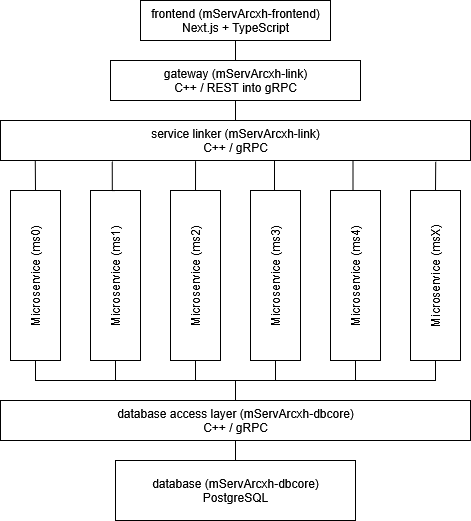

The diagram above was exported from draw.io. Its source (the exported page's mxGraphModel, read from the mxfile embedded in the PNG):
<mxGraphModel dx="1426" dy="750" grid="1" gridSize="10" guides="1" tooltips="1" connect="1" arrows="1" fold="1" page="1" pageScale="1" pageWidth="850" pageHeight="1100" math="0" shadow="0">
  <root>
    <mxCell id="0" />
    <mxCell id="1" parent="0" />
    <mxCell id="pvXZAUzz9Mo3vGKz1ats-5" style="edgeStyle=orthogonalEdgeStyle;rounded=0;orthogonalLoop=1;jettySize=auto;html=1;exitX=0.5;exitY=1;exitDx=0;exitDy=0;entryX=0.5;entryY=0;entryDx=0;entryDy=0;strokeColor=light-dark(#000000,#000000);endArrow=none;endFill=0;" parent="1" source="pvXZAUzz9Mo3vGKz1ats-1" target="pvXZAUzz9Mo3vGKz1ats-3" edge="1">
      <mxGeometry relative="1" as="geometry" />
    </mxCell>
    <mxCell id="pvXZAUzz9Mo3vGKz1ats-1" value="&lt;div&gt;frontend&amp;nbsp;(mServArcxh-frontend)&lt;/div&gt;&lt;div&gt;Next.js + TypeScript&lt;/div&gt;" style="rounded=0;whiteSpace=wrap;html=1;strokeColor=light-dark(#000000,#000000);" parent="1" vertex="1">
      <mxGeometry x="310" y="220" width="190" height="40" as="geometry" />
    </mxCell>
    <mxCell id="pvXZAUzz9Mo3vGKz1ats-7" style="edgeStyle=orthogonalEdgeStyle;rounded=0;orthogonalLoop=1;jettySize=auto;html=1;exitX=0.5;exitY=1;exitDx=0;exitDy=0;entryX=0.5;entryY=0;entryDx=0;entryDy=0;endArrow=none;endFill=0;strokeColor=light-dark(#000000,#000000);" parent="1" source="pvXZAUzz9Mo3vGKz1ats-3" target="pvXZAUzz9Mo3vGKz1ats-6" edge="1">
      <mxGeometry relative="1" as="geometry" />
    </mxCell>
    <mxCell id="pvXZAUzz9Mo3vGKz1ats-3" value="&lt;div&gt;gateway (mServArcxh-link)&lt;/div&gt;&lt;div&gt;C++ / REST into gRPC&lt;/div&gt;" style="rounded=0;whiteSpace=wrap;html=1;strokeColor=light-dark(#000000,#000000);" parent="1" vertex="1">
      <mxGeometry x="280" y="280" width="250" height="40" as="geometry" />
    </mxCell>
    <mxCell id="pvXZAUzz9Mo3vGKz1ats-6" value="&lt;div&gt;service linker (mServArcxh-link)&lt;/div&gt;&lt;div&gt;C++ / gRPC&lt;/div&gt;" style="rounded=0;whiteSpace=wrap;html=1;strokeColor=light-dark(#000000,#000000);" parent="1" vertex="1">
      <mxGeometry x="170" y="340" width="470" height="40" as="geometry" />
    </mxCell>
    <mxCell id="pvXZAUzz9Mo3vGKz1ats-36" style="edgeStyle=orthogonalEdgeStyle;rounded=0;orthogonalLoop=1;jettySize=auto;html=1;exitX=0;exitY=0.5;exitDx=0;exitDy=0;entryX=0.5;entryY=0;entryDx=0;entryDy=0;endArrow=none;endFill=0;strokeColor=light-dark(#000000,#000000);" parent="1" source="pvXZAUzz9Mo3vGKz1ats-8" target="pvXZAUzz9Mo3vGKz1ats-22" edge="1">
      <mxGeometry relative="1" as="geometry" />
    </mxCell>
    <mxCell id="pvXZAUzz9Mo3vGKz1ats-8" value="Microservice (ms0)" style="rounded=0;whiteSpace=wrap;html=1;rotation=-90;strokeColor=light-dark(#000000,#000000);" parent="1" vertex="1">
      <mxGeometry x="120" y="470" width="170" height="50" as="geometry" />
    </mxCell>
    <mxCell id="pvXZAUzz9Mo3vGKz1ats-44" style="edgeStyle=orthogonalEdgeStyle;rounded=0;orthogonalLoop=1;jettySize=auto;html=1;exitX=0;exitY=0.5;exitDx=0;exitDy=0;entryX=0.5;entryY=0;entryDx=0;entryDy=0;endArrow=none;endFill=0;strokeColor=light-dark(#000000,#000000);" parent="1" source="pvXZAUzz9Mo3vGKz1ats-10" target="pvXZAUzz9Mo3vGKz1ats-22" edge="1">
      <mxGeometry relative="1" as="geometry" />
    </mxCell>
    <mxCell id="pvXZAUzz9Mo3vGKz1ats-10" value="Microservice (ms1)" style="rounded=0;whiteSpace=wrap;html=1;rotation=-90;strokeColor=light-dark(#000000,#000000);" parent="1" vertex="1">
      <mxGeometry x="200" y="470" width="170" height="50" as="geometry" />
    </mxCell>
    <mxCell id="pvXZAUzz9Mo3vGKz1ats-42" style="edgeStyle=orthogonalEdgeStyle;rounded=0;orthogonalLoop=1;jettySize=auto;html=1;exitX=0;exitY=0.5;exitDx=0;exitDy=0;entryX=0.5;entryY=0;entryDx=0;entryDy=0;endArrow=none;endFill=0;strokeColor=light-dark(#000000,#000000);" parent="1" source="pvXZAUzz9Mo3vGKz1ats-11" target="pvXZAUzz9Mo3vGKz1ats-22" edge="1">
      <mxGeometry relative="1" as="geometry" />
    </mxCell>
    <mxCell id="pvXZAUzz9Mo3vGKz1ats-11" value="Microservice (ms2)" style="rounded=0;whiteSpace=wrap;html=1;rotation=-90;strokeColor=light-dark(#000000,#000000);" parent="1" vertex="1">
      <mxGeometry x="280" y="470" width="170" height="50" as="geometry" />
    </mxCell>
    <mxCell id="pvXZAUzz9Mo3vGKz1ats-41" style="edgeStyle=orthogonalEdgeStyle;rounded=0;orthogonalLoop=1;jettySize=auto;html=1;exitX=0;exitY=0.5;exitDx=0;exitDy=0;entryX=0.5;entryY=0;entryDx=0;entryDy=0;endArrow=none;endFill=0;strokeColor=light-dark(#000000,#000000);" parent="1" source="pvXZAUzz9Mo3vGKz1ats-12" target="pvXZAUzz9Mo3vGKz1ats-22" edge="1">
      <mxGeometry relative="1" as="geometry" />
    </mxCell>
    <mxCell id="pvXZAUzz9Mo3vGKz1ats-12" value="Microservice (ms3)" style="rounded=0;whiteSpace=wrap;html=1;rotation=-90;strokeColor=light-dark(#000000,#000000);" parent="1" vertex="1">
      <mxGeometry x="360" y="470" width="170" height="50" as="geometry" />
    </mxCell>
    <mxCell id="pvXZAUzz9Mo3vGKz1ats-16" style="edgeStyle=orthogonalEdgeStyle;rounded=0;orthogonalLoop=1;jettySize=auto;html=1;exitX=1;exitY=0.5;exitDx=0;exitDy=0;entryX=0.75;entryY=1;entryDx=0;entryDy=0;endArrow=none;endFill=0;strokeColor=light-dark(#000000,#000000);" parent="1" source="pvXZAUzz9Mo3vGKz1ats-13" target="pvXZAUzz9Mo3vGKz1ats-6" edge="1">
      <mxGeometry relative="1" as="geometry" />
    </mxCell>
    <mxCell id="pvXZAUzz9Mo3vGKz1ats-39" style="edgeStyle=orthogonalEdgeStyle;rounded=0;orthogonalLoop=1;jettySize=auto;html=1;exitX=0;exitY=0.5;exitDx=0;exitDy=0;entryX=0.5;entryY=0;entryDx=0;entryDy=0;endArrow=none;endFill=0;strokeColor=light-dark(#000000,#000000);" parent="1" source="pvXZAUzz9Mo3vGKz1ats-13" target="pvXZAUzz9Mo3vGKz1ats-22" edge="1">
      <mxGeometry relative="1" as="geometry" />
    </mxCell>
    <mxCell id="pvXZAUzz9Mo3vGKz1ats-13" value="Microservice (ms4)" style="rounded=0;whiteSpace=wrap;html=1;rotation=-90;strokeColor=light-dark(#000000,#000000);" parent="1" vertex="1">
      <mxGeometry x="440" y="470" width="170" height="50" as="geometry" />
    </mxCell>
    <mxCell id="pvXZAUzz9Mo3vGKz1ats-38" style="edgeStyle=orthogonalEdgeStyle;rounded=0;orthogonalLoop=1;jettySize=auto;html=1;exitX=0;exitY=0.5;exitDx=0;exitDy=0;entryX=0.5;entryY=0;entryDx=0;entryDy=0;endArrow=none;endFill=0;strokeColor=light-dark(#000000,#000000);" parent="1" source="pvXZAUzz9Mo3vGKz1ats-14" target="pvXZAUzz9Mo3vGKz1ats-22" edge="1">
      <mxGeometry relative="1" as="geometry" />
    </mxCell>
    <mxCell id="pvXZAUzz9Mo3vGKz1ats-14" value="Microservice (msX)" style="rounded=0;whiteSpace=wrap;html=1;rotation=-90;strokeColor=light-dark(#000000,#000000);" parent="1" vertex="1">
      <mxGeometry x="520" y="470" width="170" height="50" as="geometry" />
    </mxCell>
    <mxCell id="pvXZAUzz9Mo3vGKz1ats-17" style="edgeStyle=orthogonalEdgeStyle;rounded=0;orthogonalLoop=1;jettySize=auto;html=1;exitX=1;exitY=0.5;exitDx=0;exitDy=0;entryX=0.583;entryY=1;entryDx=0;entryDy=0;entryPerimeter=0;endArrow=none;endFill=0;strokeColor=light-dark(#000000,#000000);" parent="1" source="pvXZAUzz9Mo3vGKz1ats-12" target="pvXZAUzz9Mo3vGKz1ats-6" edge="1">
      <mxGeometry relative="1" as="geometry" />
    </mxCell>
    <mxCell id="pvXZAUzz9Mo3vGKz1ats-18" style="edgeStyle=orthogonalEdgeStyle;rounded=0;orthogonalLoop=1;jettySize=auto;html=1;exitX=1;exitY=0.5;exitDx=0;exitDy=0;entryX=0.415;entryY=1.017;entryDx=0;entryDy=0;entryPerimeter=0;endArrow=none;endFill=0;strokeColor=light-dark(#000000,#000000);" parent="1" source="pvXZAUzz9Mo3vGKz1ats-11" target="pvXZAUzz9Mo3vGKz1ats-6" edge="1">
      <mxGeometry relative="1" as="geometry" />
    </mxCell>
    <mxCell id="pvXZAUzz9Mo3vGKz1ats-19" style="edgeStyle=orthogonalEdgeStyle;rounded=0;orthogonalLoop=1;jettySize=auto;html=1;exitX=1;exitY=0.5;exitDx=0;exitDy=0;entryX=0.238;entryY=1.017;entryDx=0;entryDy=0;entryPerimeter=0;endArrow=none;endFill=0;strokeColor=light-dark(#000000,#000000);" parent="1" source="pvXZAUzz9Mo3vGKz1ats-10" target="pvXZAUzz9Mo3vGKz1ats-6" edge="1">
      <mxGeometry relative="1" as="geometry" />
    </mxCell>
    <mxCell id="pvXZAUzz9Mo3vGKz1ats-20" style="edgeStyle=orthogonalEdgeStyle;rounded=0;orthogonalLoop=1;jettySize=auto;html=1;exitX=1;exitY=0.5;exitDx=0;exitDy=0;entryX=0.074;entryY=1.017;entryDx=0;entryDy=0;entryPerimeter=0;endArrow=none;endFill=0;strokeColor=light-dark(#000000,#000000);" parent="1" source="pvXZAUzz9Mo3vGKz1ats-8" target="pvXZAUzz9Mo3vGKz1ats-6" edge="1">
      <mxGeometry relative="1" as="geometry" />
    </mxCell>
    <mxCell id="pvXZAUzz9Mo3vGKz1ats-21" style="edgeStyle=orthogonalEdgeStyle;rounded=0;orthogonalLoop=1;jettySize=auto;html=1;exitX=1;exitY=0.5;exitDx=0;exitDy=0;entryX=0.926;entryY=1.033;entryDx=0;entryDy=0;entryPerimeter=0;endArrow=none;endFill=0;strokeColor=light-dark(#000000,#000000);" parent="1" source="pvXZAUzz9Mo3vGKz1ats-14" target="pvXZAUzz9Mo3vGKz1ats-6" edge="1">
      <mxGeometry relative="1" as="geometry" />
    </mxCell>
    <mxCell id="pvXZAUzz9Mo3vGKz1ats-46" style="edgeStyle=orthogonalEdgeStyle;rounded=0;orthogonalLoop=1;jettySize=auto;html=1;exitX=0.5;exitY=1;exitDx=0;exitDy=0;entryX=0.5;entryY=0;entryDx=0;entryDy=0;endArrow=none;endFill=0;strokeColor=light-dark(#000000,#000000);" parent="1" source="pvXZAUzz9Mo3vGKz1ats-22" target="pvXZAUzz9Mo3vGKz1ats-45" edge="1">
      <mxGeometry relative="1" as="geometry" />
    </mxCell>
    <mxCell id="pvXZAUzz9Mo3vGKz1ats-22" value="&lt;div&gt;database access layer (mServArcxh-dbcore)&lt;/div&gt;&lt;div&gt;C++ / gRPC&lt;/div&gt;" style="rounded=0;whiteSpace=wrap;html=1;strokeColor=light-dark(#000000,#000000);" parent="1" vertex="1">
      <mxGeometry x="170" y="620" width="470" height="40" as="geometry" />
    </mxCell>
    <mxCell id="pvXZAUzz9Mo3vGKz1ats-45" value="&lt;div&gt;database (mServArcxh-dbcore)&lt;/div&gt;&lt;div&gt;PostgreSQL&lt;/div&gt;" style="rounded=0;whiteSpace=wrap;html=1;strokeColor=light-dark(#000000,#000000);" parent="1" vertex="1">
      <mxGeometry x="285" y="680" width="240" height="60" as="geometry" />
    </mxCell>
  </root>
</mxGraphModel>